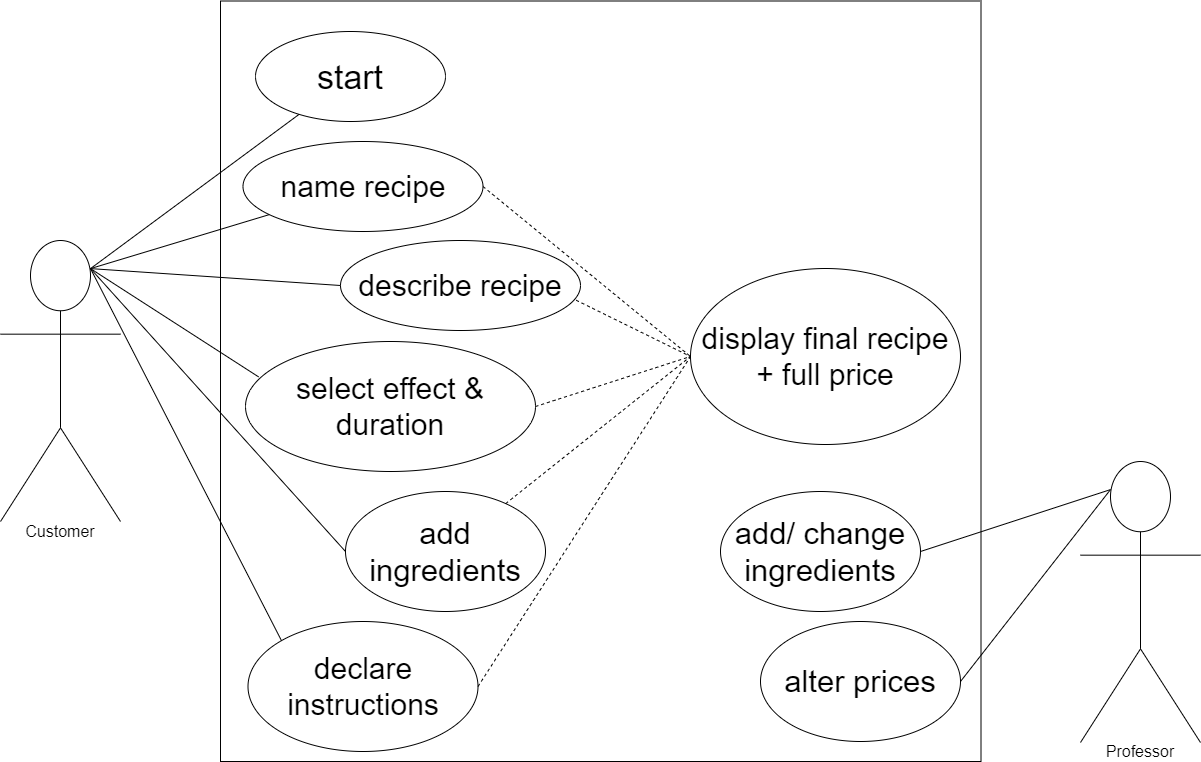

The diagram above was exported from draw.io. Its source (the exported page's mxGraphModel, read from the mxfile embedded in the PNG):
<mxGraphModel dx="1463" dy="846" grid="1" gridSize="10" guides="1" tooltips="1" connect="1" arrows="1" fold="1" page="1" pageScale="1" pageWidth="1169" pageHeight="827" math="0" shadow="0">
  <root>
    <mxCell id="0" />
    <mxCell id="1" parent="0" />
    <object label="Actor" id="BHJXWV2FdP6p7acsd8hn-1">
      <mxCell style="shape=umlActor;verticalLabelPosition=bottom;verticalAlign=top;html=1;noLabel=1;" parent="1" vertex="1">
        <mxGeometry x="140" y="279" width="120" height="281" as="geometry" />
      </mxCell>
    </object>
    <mxCell id="BHJXWV2FdP6p7acsd8hn-5" value="" style="whiteSpace=wrap;html=1;aspect=fixed;glass=0;noLabel=0;overflow=visible;backgroundOutline=0;fillColor=none;" parent="1" vertex="1">
      <mxGeometry x="360" y="39.5" width="760.5" height="760.5" as="geometry" />
    </mxCell>
    <mxCell id="BHJXWV2FdP6p7acsd8hn-6" value="&lt;font style=&quot;font-size: 34px&quot;&gt;start&lt;/font&gt;" style="ellipse;whiteSpace=wrap;html=1;glass=0;" parent="1" vertex="1">
      <mxGeometry x="395" y="70" width="190" height="90" as="geometry" />
    </mxCell>
    <mxCell id="BHJXWV2FdP6p7acsd8hn-7" value="&lt;font style=&quot;font-size: 30px&quot;&gt;name recipe&lt;/font&gt;" style="ellipse;whiteSpace=wrap;html=1;glass=0;" parent="1" vertex="1">
      <mxGeometry x="382.5" y="180" width="240" height="90" as="geometry" />
    </mxCell>
    <mxCell id="BHJXWV2FdP6p7acsd8hn-8" value="&lt;font style=&quot;font-size: 30px&quot;&gt;select effect &amp;amp; duration&lt;/font&gt;" style="ellipse;whiteSpace=wrap;html=1;glass=0;" parent="1" vertex="1">
      <mxGeometry x="385" y="380" width="290" height="130" as="geometry" />
    </mxCell>
    <mxCell id="BHJXWV2FdP6p7acsd8hn-9" value="&lt;font style=&quot;font-size: 31px&quot;&gt;add ingredients&lt;/font&gt;" style="ellipse;whiteSpace=wrap;html=1;glass=0;" parent="1" vertex="1">
      <mxGeometry x="485" y="530" width="200" height="120" as="geometry" />
    </mxCell>
    <mxCell id="BHJXWV2FdP6p7acsd8hn-10" value="&lt;font style=&quot;font-size: 30px&quot;&gt;declare instructions&lt;/font&gt;" style="ellipse;whiteSpace=wrap;html=1;glass=0;" parent="1" vertex="1">
      <mxGeometry x="387.5" y="660" width="230" height="130" as="geometry" />
    </mxCell>
    <mxCell id="BHJXWV2FdP6p7acsd8hn-11" value="" style="endArrow=none;html=1;exitX=0.75;exitY=0.1;exitDx=0;exitDy=0;exitPerimeter=0;" parent="1" source="BHJXWV2FdP6p7acsd8hn-1" target="BHJXWV2FdP6p7acsd8hn-6" edge="1">
      <mxGeometry width="50" height="50" relative="1" as="geometry">
        <mxPoint x="330" y="280" as="sourcePoint" />
        <mxPoint x="570" y="380" as="targetPoint" />
      </mxGeometry>
    </mxCell>
    <mxCell id="BHJXWV2FdP6p7acsd8hn-12" value="" style="endArrow=none;html=1;exitX=0.75;exitY=0.1;exitDx=0;exitDy=0;exitPerimeter=0;" parent="1" source="BHJXWV2FdP6p7acsd8hn-1" target="BHJXWV2FdP6p7acsd8hn-7" edge="1">
      <mxGeometry width="50" height="50" relative="1" as="geometry">
        <mxPoint x="230" y="340" as="sourcePoint" />
        <mxPoint x="460" y="160" as="targetPoint" />
      </mxGeometry>
    </mxCell>
    <mxCell id="BHJXWV2FdP6p7acsd8hn-13" value="" style="endArrow=none;html=1;exitX=0.75;exitY=0.1;exitDx=0;exitDy=0;exitPerimeter=0;entryX=0.045;entryY=0.272;entryDx=0;entryDy=0;entryPerimeter=0;" parent="1" source="BHJXWV2FdP6p7acsd8hn-1" target="BHJXWV2FdP6p7acsd8hn-8" edge="1">
      <mxGeometry width="50" height="50" relative="1" as="geometry">
        <mxPoint x="520" y="430" as="sourcePoint" />
        <mxPoint x="570" y="380" as="targetPoint" />
      </mxGeometry>
    </mxCell>
    <mxCell id="BHJXWV2FdP6p7acsd8hn-14" value="" style="endArrow=none;html=1;exitX=0.75;exitY=0.1;exitDx=0;exitDy=0;exitPerimeter=0;entryX=0;entryY=0.5;entryDx=0;entryDy=0;" parent="1" source="BHJXWV2FdP6p7acsd8hn-1" target="BHJXWV2FdP6p7acsd8hn-9" edge="1">
      <mxGeometry width="50" height="50" relative="1" as="geometry">
        <mxPoint x="520" y="430" as="sourcePoint" />
        <mxPoint x="570" y="380" as="targetPoint" />
      </mxGeometry>
    </mxCell>
    <mxCell id="BHJXWV2FdP6p7acsd8hn-15" value="" style="endArrow=none;html=1;exitX=0.75;exitY=0.1;exitDx=0;exitDy=0;exitPerimeter=0;entryX=0;entryY=0;entryDx=0;entryDy=0;" parent="1" source="BHJXWV2FdP6p7acsd8hn-1" target="BHJXWV2FdP6p7acsd8hn-10" edge="1">
      <mxGeometry width="50" height="50" relative="1" as="geometry">
        <mxPoint x="520" y="430" as="sourcePoint" />
        <mxPoint x="570" y="380" as="targetPoint" />
      </mxGeometry>
    </mxCell>
    <mxCell id="BHJXWV2FdP6p7acsd8hn-16" value="&lt;font style=&quot;font-size: 30px&quot;&gt;display final recipe + full price&lt;/font&gt;" style="ellipse;whiteSpace=wrap;html=1;glass=0;" parent="1" vertex="1">
      <mxGeometry x="830" y="307" width="270" height="176" as="geometry" />
    </mxCell>
    <mxCell id="BHJXWV2FdP6p7acsd8hn-17" value="" style="endArrow=none;dashed=1;html=1;entryX=0;entryY=0.5;entryDx=0;entryDy=0;exitX=1;exitY=0.5;exitDx=0;exitDy=0;" parent="1" source="BHJXWV2FdP6p7acsd8hn-7" target="BHJXWV2FdP6p7acsd8hn-16" edge="1">
      <mxGeometry width="50" height="50" relative="1" as="geometry">
        <mxPoint x="520" y="430" as="sourcePoint" />
        <mxPoint x="570" y="380" as="targetPoint" />
      </mxGeometry>
    </mxCell>
    <mxCell id="BHJXWV2FdP6p7acsd8hn-18" value="" style="endArrow=none;dashed=1;html=1;entryX=0;entryY=0.5;entryDx=0;entryDy=0;exitX=1;exitY=0.5;exitDx=0;exitDy=0;" parent="1" source="BHJXWV2FdP6p7acsd8hn-8" target="BHJXWV2FdP6p7acsd8hn-16" edge="1">
      <mxGeometry width="50" height="50" relative="1" as="geometry">
        <mxPoint x="520" y="430" as="sourcePoint" />
        <mxPoint x="570" y="380" as="targetPoint" />
      </mxGeometry>
    </mxCell>
    <mxCell id="BHJXWV2FdP6p7acsd8hn-19" value="" style="endArrow=none;dashed=1;html=1;entryX=0;entryY=0.5;entryDx=0;entryDy=0;" parent="1" source="BHJXWV2FdP6p7acsd8hn-9" target="BHJXWV2FdP6p7acsd8hn-16" edge="1">
      <mxGeometry width="50" height="50" relative="1" as="geometry">
        <mxPoint x="520" y="430" as="sourcePoint" />
        <mxPoint x="570" y="380" as="targetPoint" />
      </mxGeometry>
    </mxCell>
    <mxCell id="BHJXWV2FdP6p7acsd8hn-20" value="" style="endArrow=none;dashed=1;html=1;entryX=0;entryY=0.5;entryDx=0;entryDy=0;exitX=1;exitY=0.5;exitDx=0;exitDy=0;" parent="1" source="BHJXWV2FdP6p7acsd8hn-10" target="BHJXWV2FdP6p7acsd8hn-16" edge="1">
      <mxGeometry width="50" height="50" relative="1" as="geometry">
        <mxPoint x="520" y="430" as="sourcePoint" />
        <mxPoint x="570" y="380" as="targetPoint" />
      </mxGeometry>
    </mxCell>
    <mxCell id="9WCHEQ4NuoBxziR7cD2c-1" value="&lt;font style=&quot;font-size: 30px&quot;&gt;describe recipe&lt;/font&gt;" style="ellipse;whiteSpace=wrap;html=1;glass=0;" parent="1" vertex="1">
      <mxGeometry x="480" y="279" width="240" height="90" as="geometry" />
    </mxCell>
    <mxCell id="9WCHEQ4NuoBxziR7cD2c-2" value="" style="endArrow=none;html=1;exitX=0.75;exitY=0.1;exitDx=0;exitDy=0;exitPerimeter=0;entryX=0;entryY=0.5;entryDx=0;entryDy=0;" parent="1" source="BHJXWV2FdP6p7acsd8hn-1" target="9WCHEQ4NuoBxziR7cD2c-1" edge="1">
      <mxGeometry width="50" height="50" relative="1" as="geometry">
        <mxPoint x="240" y="317.1" as="sourcePoint" />
        <mxPoint x="418.9749195032498" y="263.19506103210847" as="targetPoint" />
      </mxGeometry>
    </mxCell>
    <mxCell id="9WCHEQ4NuoBxziR7cD2c-3" value="" style="endArrow=none;dashed=1;html=1;entryX=0;entryY=0.5;entryDx=0;entryDy=0;exitX=0.982;exitY=0.664;exitDx=0;exitDy=0;exitPerimeter=0;" parent="1" source="9WCHEQ4NuoBxziR7cD2c-1" target="BHJXWV2FdP6p7acsd8hn-16" edge="1">
      <mxGeometry width="50" height="50" relative="1" as="geometry">
        <mxPoint x="617.5" y="239" as="sourcePoint" />
        <mxPoint x="825" y="409" as="targetPoint" />
      </mxGeometry>
    </mxCell>
    <mxCell id="e5BRdsyvM09OaeXcsz2i-1" value="&lt;font style=&quot;font-size: 16px&quot;&gt;Customer&lt;/font&gt;" style="text;html=1;strokeColor=none;fillColor=none;align=center;verticalAlign=middle;whiteSpace=wrap;rounded=0;" vertex="1" parent="1">
      <mxGeometry x="145" y="560" width="110" height="20" as="geometry" />
    </mxCell>
    <object label="Actor" id="e5BRdsyvM09OaeXcsz2i-3">
      <mxCell style="shape=umlActor;verticalLabelPosition=bottom;verticalAlign=top;html=1;noLabel=1;" vertex="1" parent="1">
        <mxGeometry x="1220" y="500" width="120" height="281" as="geometry" />
      </mxCell>
    </object>
    <mxCell id="e5BRdsyvM09OaeXcsz2i-4" value="&lt;font style=&quot;font-size: 16px&quot;&gt;Professor&lt;/font&gt;" style="text;html=1;strokeColor=none;fillColor=none;align=center;verticalAlign=middle;whiteSpace=wrap;rounded=0;" vertex="1" parent="1">
      <mxGeometry x="1260" y="780" width="40" height="20" as="geometry" />
    </mxCell>
    <mxCell id="e5BRdsyvM09OaeXcsz2i-6" value="&lt;font style=&quot;font-size: 31px&quot;&gt;add/ change ingredients&lt;/font&gt;" style="ellipse;whiteSpace=wrap;html=1;glass=0;" vertex="1" parent="1">
      <mxGeometry x="860" y="530" width="200" height="120" as="geometry" />
    </mxCell>
    <mxCell id="e5BRdsyvM09OaeXcsz2i-7" value="" style="endArrow=none;html=1;entryX=0.25;entryY=0.1;entryDx=0;entryDy=0;exitX=1;exitY=0.5;exitDx=0;exitDy=0;entryPerimeter=0;" edge="1" parent="1" source="e5BRdsyvM09OaeXcsz2i-6" target="e5BRdsyvM09OaeXcsz2i-3">
      <mxGeometry width="50" height="50" relative="1" as="geometry">
        <mxPoint x="627.5" y="735.0000000000002" as="sourcePoint" />
        <mxPoint x="840.0000000000023" y="405" as="targetPoint" />
      </mxGeometry>
    </mxCell>
    <mxCell id="e5BRdsyvM09OaeXcsz2i-8" value="&lt;font style=&quot;font-size: 31px&quot;&gt;alter prices&lt;/font&gt;" style="ellipse;whiteSpace=wrap;html=1;glass=0;" vertex="1" parent="1">
      <mxGeometry x="900" y="660" width="200" height="120" as="geometry" />
    </mxCell>
    <mxCell id="e5BRdsyvM09OaeXcsz2i-9" value="" style="endArrow=none;html=1;entryX=0.25;entryY=0.1;entryDx=0;entryDy=0;exitX=1;exitY=0.5;exitDx=0;exitDy=0;entryPerimeter=0;" edge="1" parent="1" source="e5BRdsyvM09OaeXcsz2i-8" target="e5BRdsyvM09OaeXcsz2i-3">
      <mxGeometry width="50" height="50" relative="1" as="geometry">
        <mxPoint x="1070" y="600" as="sourcePoint" />
        <mxPoint x="1260" y="538.0999999999999" as="targetPoint" />
      </mxGeometry>
    </mxCell>
  </root>
</mxGraphModel>